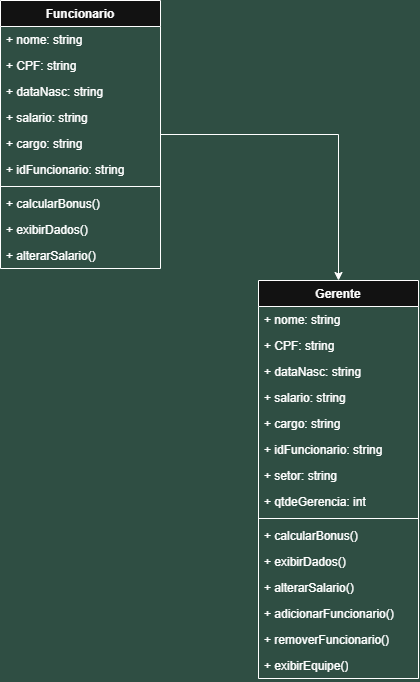

The diagram above was exported from draw.io. Its source (the exported page's mxGraphModel, read from the mxfile embedded in the PNG):
<mxGraphModel dx="1414" dy="889" grid="0" gridSize="10" guides="1" tooltips="1" connect="1" arrows="1" fold="1" page="1" pageScale="1" pageWidth="827" pageHeight="1169" background="light-dark(#FFFFFF,#2F4E43)" math="0" shadow="0">
  <root>
    <mxCell id="0" />
    <mxCell id="1" parent="0" />
    <mxCell id="0fBX1R9tYTl1M_2Ai1xY-1" parent="1" style="swimlane;fontStyle=1;align=center;verticalAlign=top;childLayout=stackLayout;horizontal=1;startSize=26;horizontalStack=0;resizeParent=1;resizeParentMax=0;resizeLast=0;collapsible=1;marginBottom=0;whiteSpace=wrap;html=1;" value="Funcionario" vertex="1">
      <mxGeometry height="268" width="160" x="127" y="216" as="geometry" />
    </mxCell>
    <mxCell id="0fBX1R9tYTl1M_2Ai1xY-2" parent="0fBX1R9tYTl1M_2Ai1xY-1" style="text;strokeColor=none;fillColor=none;align=left;verticalAlign=top;spacingLeft=4;spacingRight=4;overflow=hidden;rotatable=0;points=[[0,0.5],[1,0.5]];portConstraint=eastwest;whiteSpace=wrap;html=1;" value="+ nome: string" vertex="1">
      <mxGeometry height="26" width="160" y="26" as="geometry" />
    </mxCell>
    <mxCell id="0fBX1R9tYTl1M_2Ai1xY-5" parent="0fBX1R9tYTl1M_2Ai1xY-1" style="text;strokeColor=none;fillColor=none;align=left;verticalAlign=top;spacingLeft=4;spacingRight=4;overflow=hidden;rotatable=0;points=[[0,0.5],[1,0.5]];portConstraint=eastwest;whiteSpace=wrap;html=1;" value="+ CPF: string" vertex="1">
      <mxGeometry height="26" width="160" y="52" as="geometry" />
    </mxCell>
    <mxCell id="0fBX1R9tYTl1M_2Ai1xY-6" parent="0fBX1R9tYTl1M_2Ai1xY-1" style="text;strokeColor=none;fillColor=none;align=left;verticalAlign=top;spacingLeft=4;spacingRight=4;overflow=hidden;rotatable=0;points=[[0,0.5],[1,0.5]];portConstraint=eastwest;whiteSpace=wrap;html=1;" value="+ dataNasc: string" vertex="1">
      <mxGeometry height="26" width="160" y="78" as="geometry" />
    </mxCell>
    <mxCell id="0fBX1R9tYTl1M_2Ai1xY-7" parent="0fBX1R9tYTl1M_2Ai1xY-1" style="text;strokeColor=none;fillColor=none;align=left;verticalAlign=top;spacingLeft=4;spacingRight=4;overflow=hidden;rotatable=0;points=[[0,0.5],[1,0.5]];portConstraint=eastwest;whiteSpace=wrap;html=1;" value="+ salario: string" vertex="1">
      <mxGeometry height="26" width="160" y="104" as="geometry" />
    </mxCell>
    <mxCell id="0fBX1R9tYTl1M_2Ai1xY-9" parent="0fBX1R9tYTl1M_2Ai1xY-1" style="text;strokeColor=none;fillColor=none;align=left;verticalAlign=top;spacingLeft=4;spacingRight=4;overflow=hidden;rotatable=0;points=[[0,0.5],[1,0.5]];portConstraint=eastwest;whiteSpace=wrap;html=1;" value="+ cargo: string" vertex="1">
      <mxGeometry height="26" width="160" y="130" as="geometry" />
    </mxCell>
    <mxCell id="0fBX1R9tYTl1M_2Ai1xY-10" parent="0fBX1R9tYTl1M_2Ai1xY-1" style="text;strokeColor=none;fillColor=none;align=left;verticalAlign=top;spacingLeft=4;spacingRight=4;overflow=hidden;rotatable=0;points=[[0,0.5],[1,0.5]];portConstraint=eastwest;whiteSpace=wrap;html=1;" value="+ idFuncionario: string" vertex="1">
      <mxGeometry height="26" width="160" y="156" as="geometry" />
    </mxCell>
    <mxCell id="0fBX1R9tYTl1M_2Ai1xY-3" parent="0fBX1R9tYTl1M_2Ai1xY-1" style="line;strokeWidth=1;fillColor=none;align=left;verticalAlign=middle;spacingTop=-1;spacingLeft=3;spacingRight=3;rotatable=0;labelPosition=right;points=[];portConstraint=eastwest;strokeColor=inherit;" value="" vertex="1">
      <mxGeometry height="8" width="160" y="182" as="geometry" />
    </mxCell>
    <mxCell id="0fBX1R9tYTl1M_2Ai1xY-4" parent="0fBX1R9tYTl1M_2Ai1xY-1" style="text;strokeColor=none;fillColor=none;align=left;verticalAlign=top;spacingLeft=4;spacingRight=4;overflow=hidden;rotatable=0;points=[[0,0.5],[1,0.5]];portConstraint=eastwest;whiteSpace=wrap;html=1;" value="+ calcularBonus()" vertex="1">
      <mxGeometry height="26" width="160" y="190" as="geometry" />
    </mxCell>
    <mxCell id="0fBX1R9tYTl1M_2Ai1xY-8" parent="0fBX1R9tYTl1M_2Ai1xY-1" style="text;strokeColor=none;fillColor=none;align=left;verticalAlign=top;spacingLeft=4;spacingRight=4;overflow=hidden;rotatable=0;points=[[0,0.5],[1,0.5]];portConstraint=eastwest;whiteSpace=wrap;html=1;" value="+ exibirDados()" vertex="1">
      <mxGeometry height="26" width="160" y="216" as="geometry" />
    </mxCell>
    <mxCell id="0fBX1R9tYTl1M_2Ai1xY-11" parent="0fBX1R9tYTl1M_2Ai1xY-1" style="text;strokeColor=none;fillColor=none;align=left;verticalAlign=top;spacingLeft=4;spacingRight=4;overflow=hidden;rotatable=0;points=[[0,0.5],[1,0.5]];portConstraint=eastwest;whiteSpace=wrap;html=1;" value="+ alterarSalario()" vertex="1">
      <mxGeometry height="26" width="160" y="242" as="geometry" />
    </mxCell>
    <mxCell id="0fBX1R9tYTl1M_2Ai1xY-12" parent="1" style="swimlane;fontStyle=1;align=center;verticalAlign=top;childLayout=stackLayout;horizontal=1;startSize=26;horizontalStack=0;resizeParent=1;resizeParentMax=0;resizeLast=0;collapsible=1;marginBottom=0;whiteSpace=wrap;html=1;" value="Gerente" vertex="1">
      <mxGeometry height="398" width="160" x="385" y="496" as="geometry" />
    </mxCell>
    <mxCell id="0fBX1R9tYTl1M_2Ai1xY-13" parent="0fBX1R9tYTl1M_2Ai1xY-12" style="text;strokeColor=none;fillColor=none;align=left;verticalAlign=top;spacingLeft=4;spacingRight=4;overflow=hidden;rotatable=0;points=[[0,0.5],[1,0.5]];portConstraint=eastwest;whiteSpace=wrap;html=1;" value="+ nome: string" vertex="1">
      <mxGeometry height="26" width="160" y="26" as="geometry" />
    </mxCell>
    <mxCell id="0fBX1R9tYTl1M_2Ai1xY-14" parent="0fBX1R9tYTl1M_2Ai1xY-12" style="text;strokeColor=none;fillColor=none;align=left;verticalAlign=top;spacingLeft=4;spacingRight=4;overflow=hidden;rotatable=0;points=[[0,0.5],[1,0.5]];portConstraint=eastwest;whiteSpace=wrap;html=1;" value="+ CPF: string" vertex="1">
      <mxGeometry height="26" width="160" y="52" as="geometry" />
    </mxCell>
    <mxCell id="0fBX1R9tYTl1M_2Ai1xY-15" parent="0fBX1R9tYTl1M_2Ai1xY-12" style="text;strokeColor=none;fillColor=none;align=left;verticalAlign=top;spacingLeft=4;spacingRight=4;overflow=hidden;rotatable=0;points=[[0,0.5],[1,0.5]];portConstraint=eastwest;whiteSpace=wrap;html=1;" value="+ dataNasc: string" vertex="1">
      <mxGeometry height="26" width="160" y="78" as="geometry" />
    </mxCell>
    <mxCell id="0fBX1R9tYTl1M_2Ai1xY-16" parent="0fBX1R9tYTl1M_2Ai1xY-12" style="text;strokeColor=none;fillColor=none;align=left;verticalAlign=top;spacingLeft=4;spacingRight=4;overflow=hidden;rotatable=0;points=[[0,0.5],[1,0.5]];portConstraint=eastwest;whiteSpace=wrap;html=1;" value="+ salario: string" vertex="1">
      <mxGeometry height="26" width="160" y="104" as="geometry" />
    </mxCell>
    <mxCell id="0fBX1R9tYTl1M_2Ai1xY-17" parent="0fBX1R9tYTl1M_2Ai1xY-12" style="text;strokeColor=none;fillColor=none;align=left;verticalAlign=top;spacingLeft=4;spacingRight=4;overflow=hidden;rotatable=0;points=[[0,0.5],[1,0.5]];portConstraint=eastwest;whiteSpace=wrap;html=1;" value="+ cargo: string" vertex="1">
      <mxGeometry height="26" width="160" y="130" as="geometry" />
    </mxCell>
    <mxCell id="0fBX1R9tYTl1M_2Ai1xY-18" parent="0fBX1R9tYTl1M_2Ai1xY-12" style="text;strokeColor=none;fillColor=none;align=left;verticalAlign=top;spacingLeft=4;spacingRight=4;overflow=hidden;rotatable=0;points=[[0,0.5],[1,0.5]];portConstraint=eastwest;whiteSpace=wrap;html=1;" value="+ idFuncionario: string" vertex="1">
      <mxGeometry height="26" width="160" y="156" as="geometry" />
    </mxCell>
    <mxCell id="0fBX1R9tYTl1M_2Ai1xY-23" parent="0fBX1R9tYTl1M_2Ai1xY-12" style="text;strokeColor=none;fillColor=none;align=left;verticalAlign=top;spacingLeft=4;spacingRight=4;overflow=hidden;rotatable=0;points=[[0,0.5],[1,0.5]];portConstraint=eastwest;whiteSpace=wrap;html=1;" value="+ setor: string" vertex="1">
      <mxGeometry height="26" width="160" y="182" as="geometry" />
    </mxCell>
    <mxCell id="0fBX1R9tYTl1M_2Ai1xY-24" parent="0fBX1R9tYTl1M_2Ai1xY-12" style="text;strokeColor=none;fillColor=none;align=left;verticalAlign=top;spacingLeft=4;spacingRight=4;overflow=hidden;rotatable=0;points=[[0,0.5],[1,0.5]];portConstraint=eastwest;whiteSpace=wrap;html=1;" value="+ qtdeGerencia: int" vertex="1">
      <mxGeometry height="26" width="160" y="208" as="geometry" />
    </mxCell>
    <mxCell id="0fBX1R9tYTl1M_2Ai1xY-19" parent="0fBX1R9tYTl1M_2Ai1xY-12" style="line;strokeWidth=1;fillColor=none;align=left;verticalAlign=middle;spacingTop=-1;spacingLeft=3;spacingRight=3;rotatable=0;labelPosition=right;points=[];portConstraint=eastwest;strokeColor=inherit;" value="" vertex="1">
      <mxGeometry height="8" width="160" y="234" as="geometry" />
    </mxCell>
    <mxCell id="0fBX1R9tYTl1M_2Ai1xY-20" parent="0fBX1R9tYTl1M_2Ai1xY-12" style="text;strokeColor=none;fillColor=none;align=left;verticalAlign=top;spacingLeft=4;spacingRight=4;overflow=hidden;rotatable=0;points=[[0,0.5],[1,0.5]];portConstraint=eastwest;whiteSpace=wrap;html=1;" value="+ calcularBonus()" vertex="1">
      <mxGeometry height="26" width="160" y="242" as="geometry" />
    </mxCell>
    <mxCell id="0fBX1R9tYTl1M_2Ai1xY-21" parent="0fBX1R9tYTl1M_2Ai1xY-12" style="text;strokeColor=none;fillColor=none;align=left;verticalAlign=top;spacingLeft=4;spacingRight=4;overflow=hidden;rotatable=0;points=[[0,0.5],[1,0.5]];portConstraint=eastwest;whiteSpace=wrap;html=1;" value="+ exibirDados()" vertex="1">
      <mxGeometry height="26" width="160" y="268" as="geometry" />
    </mxCell>
    <mxCell id="0fBX1R9tYTl1M_2Ai1xY-22" parent="0fBX1R9tYTl1M_2Ai1xY-12" style="text;strokeColor=none;fillColor=none;align=left;verticalAlign=top;spacingLeft=4;spacingRight=4;overflow=hidden;rotatable=0;points=[[0,0.5],[1,0.5]];portConstraint=eastwest;whiteSpace=wrap;html=1;" value="+ alterarSalario()" vertex="1">
      <mxGeometry height="26" width="160" y="294" as="geometry" />
    </mxCell>
    <mxCell id="0fBX1R9tYTl1M_2Ai1xY-25" parent="0fBX1R9tYTl1M_2Ai1xY-12" style="text;strokeColor=none;fillColor=none;align=left;verticalAlign=top;spacingLeft=4;spacingRight=4;overflow=hidden;rotatable=0;points=[[0,0.5],[1,0.5]];portConstraint=eastwest;whiteSpace=wrap;html=1;" value="+ adicionarFuncionario()" vertex="1">
      <mxGeometry height="26" width="160" y="320" as="geometry" />
    </mxCell>
    <mxCell id="0fBX1R9tYTl1M_2Ai1xY-26" parent="0fBX1R9tYTl1M_2Ai1xY-12" style="text;strokeColor=none;fillColor=none;align=left;verticalAlign=top;spacingLeft=4;spacingRight=4;overflow=hidden;rotatable=0;points=[[0,0.5],[1,0.5]];portConstraint=eastwest;whiteSpace=wrap;html=1;" value="+ removerFuncionario()" vertex="1">
      <mxGeometry height="26" width="160" y="346" as="geometry" />
    </mxCell>
    <mxCell id="0fBX1R9tYTl1M_2Ai1xY-27" parent="0fBX1R9tYTl1M_2Ai1xY-12" style="text;strokeColor=none;fillColor=none;align=left;verticalAlign=top;spacingLeft=4;spacingRight=4;overflow=hidden;rotatable=0;points=[[0,0.5],[1,0.5]];portConstraint=eastwest;whiteSpace=wrap;html=1;" value="+ exibirEquipe()" vertex="1">
      <mxGeometry height="26" width="160" y="372" as="geometry" />
    </mxCell>
    <mxCell id="0fBX1R9tYTl1M_2Ai1xY-28" edge="1" parent="1" source="0fBX1R9tYTl1M_2Ai1xY-1" style="edgeStyle=orthogonalEdgeStyle;rounded=0;orthogonalLoop=1;jettySize=auto;html=1;entryX=0.5;entryY=0;entryDx=0;entryDy=0;" target="0fBX1R9tYTl1M_2Ai1xY-12">
      <mxGeometry relative="1" as="geometry" />
    </mxCell>
  </root>
</mxGraphModel>